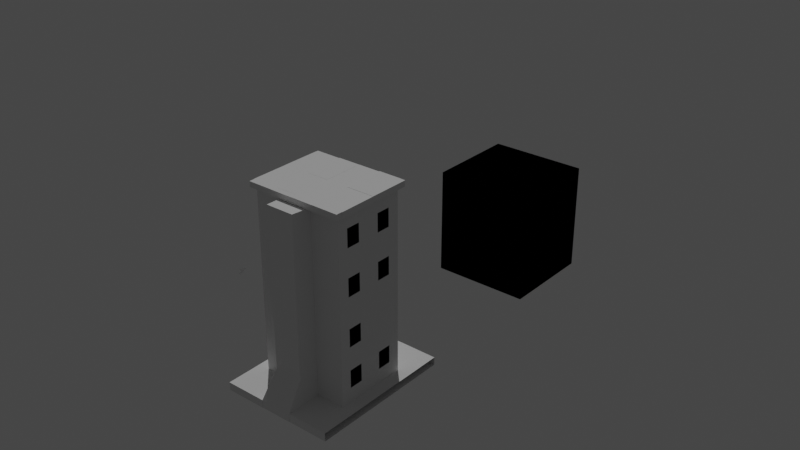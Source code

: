 # Source: 3D_basic_modeling_-_Assingment.blend  (saved by Blender 3.4.6; exported with 4.5.12 LTS)
import bpy
from mathutils import Matrix  # noqa: F401  (used for matrix-valued properties, if any)

bpy.ops.wm.read_factory_settings(use_empty=True)
scene = bpy.context.scene
scene.name = 'Scene'

# ---- collections
col_collection = bpy.data.collections.new('Collection'); scene.collection.children.link(col_collection)

# ---- world
world_world = bpy.data.worlds.new('World'); scene.world = world_world
world_world.use_nodes = True; world_world.node_tree.nodes.clear()
_N = world_world.node_tree.nodes; _L = world_world.node_tree.links
n0 = _N.new('ShaderNodeOutputWorld'); n0.name = 'World Output'; n0.location = (300, 300)
n1 = _N.new('ShaderNodeBackground'); n1.name = 'Background'; n1.location = (10, 300)
n1.inputs[0].default_value = (0.05088, 0.05088, 0.05088, 1.0)
_L.new(n1.outputs[0], n0.inputs[0])
n0.is_active_output = True
world_world.color = (0.05088, 0.05088, 0.05088)
world_world.use_sun_shadow = False
world_world.sun_shadow_jitter_overblur = 0.0

# ---- lights
light_sun_001 = bpy.data.lights.new('Sun.001', 'SUN')
light_sun_001.transmission_factor = 0.0
light_sun_001.energy = 1.0
light_sun_001.shadow_soft_size = 0.125

# ---- meshes
me_cube_001 = bpy.data.meshes.new('Cube.001')
me_cube_001.from_pydata([(-6.487, -5.832, -1.628), (-6.487, -5.832, 1.628), (-6.487, 5.832, -1.628), (-6.487, 5.832, 1.628), (6.487, -5.832, -1.628), (6.487, -5.832, 1.628), (6.487, 5.832, -1.628), (6.487, 5.832, 1.628), (-6.487, 5.832, -1.628), (-6.487, -5.832, -1.628), (-6.487, -5.832, 1.628), (-6.487, 5.832, 1.628), (-39.83, 27.46, 1.628), (-39.83, 39.13, 1.628), (-6.487, -5.832, -1.628), (-6.487, -5.832, 1.628), (-6.487, 5.832, 1.628), (6.487, 5.832, 1.628), (6.487, -5.832, 1.628), (6.487, -5.832, -1.628), (-6.487, -5.832, -1.628), (-6.487, -5.832, 1.628), (-6.487, 5.832, 1.628), (-39.83, -5.832, 1.628), (-39.83, 5.832, 1.628), (-6.487, -29.79, -1.628), (-6.487, -29.79, 1.628), (-6.487, -29.66, -1.628), (-6.487, -29.66, 1.628), (6.487, -29.66, 1.628), (6.487, -29.66, -1.628), (6.487, -29.54, 1.628), (6.487, -29.54, -1.628), (86.69, 29.42, 0.0), (-6.487, 29.41, 1.628), (-6.487, 29.41, -1.628), (6.487, 29.41, -1.628), (6.487, 29.41, 1.628), (6.487, 29.42, 1.628), (6.487, 29.42, -1.628), (-6.487, 29.31, 1.628), (-6.487, 29.31, -1.628), (-18.52, -15.0, 1.628), (-18.52, -15.0, 75.18), (-18.52, 14.58, 1.628), (-18.52, 14.58, 75.18), (18.04, -15.0, 1.628), (18.04, -15.0, 75.18), (18.04, 14.58, 1.628), (18.04, 14.58, 75.18), (6.487, -5.832, 1.628), (-6.487, -5.832, 1.628), (6.167, -23.28, 12.21), (-5.159, -23.28, 12.21), (6.487, -5.832, 74.21), (-6.487, -5.832, 74.21), (6.167, -23.28, 75.47), (-5.159, -23.28, 75.47), (4.459, 14.58, 1.365), (4.459, 14.06, 1.365), (-4.537, 14.58, 1.365), (-4.537, 14.06, 1.365), (4.459, 14.58, 13.11), (4.459, 14.06, 13.11), (-4.537, 14.58, 13.11), (-4.537, 14.06, 13.11), (-0.2425, 14.58, 1.628), (-0.2425, 14.58, 75.18), (-0.2425, -15.0, 1.628), (-0.2425, -15.0, 75.18), (-18.52, -15.0, 37.14), (-18.52, 14.58, 37.14), (18.04, 14.58, 37.14), (18.04, -15.0, 37.14), (-0.2425, -15.0, 37.14), (-0.2425, 14.58, 37.14), (-18.52, 14.58, 18.69), (18.04, 14.58, 18.69), (18.04, -15.0, 18.69), (-0.2425, -15.0, 18.69), (-0.2425, 14.58, 18.69), (-18.52, -15.0, 18.69), (-18.52, -15.0, 56.16), (-18.52, 14.58, 56.16), (18.04, 14.58, 56.16), (18.04, -15.0, 56.16), (-0.2425, -15.0, 56.16), (-0.2425, 14.58, 56.16), (-9.227, 14.58, 1.628), (-9.227, -15.0, 75.18), (-9.227, 14.58, 75.18), (-9.227, -15.0, 1.628), (-9.227, 14.58, 37.14), (-9.227, -15.0, 37.14), (-9.227, -15.0, 18.69), (-9.227, 14.58, 18.69), (-9.227, 14.58, 56.16), (-9.227, -15.0, 56.16), (8.898, 14.58, 75.18), (8.898, -15.0, 1.628), (8.898, 14.58, 1.628), (8.898, -15.0, 75.18), (8.898, -15.0, 37.14), (8.898, 14.58, 37.14), (8.898, 14.58, 18.69), (8.898, -15.0, 18.69), (8.898, -15.0, 56.16), (8.898, 14.58, 56.16), (-18.52, -0.2086, 1.628), (-18.52, -0.2086, 75.18), (18.04, -0.2086, 1.628), (18.04, -0.2086, 75.18), (-0.2425, -0.2086, 75.18), (-0.2425, -0.2086, 1.628), (18.04, -0.2086, 37.14), (-18.52, -0.2086, 37.14), (-18.52, -0.2086, 18.69), (18.04, -0.2086, 18.69), (18.04, -0.2086, 56.16), (-18.52, -0.2086, 56.16), (-9.227, -0.2086, 1.628), (-9.227, -0.2086, 75.18), (8.898, -0.2086, 75.18), (8.898, -0.2086, 1.628), (18.07, 4.237, 30.82), (17.58, 4.237, 30.82), (18.07, 4.237, 23.64), (17.58, 4.237, 23.64), (18.07, 9.817, 30.82), (17.58, 9.817, 30.82), (18.07, 9.817, 23.64), (17.58, 9.817, 23.64), (18.04, 9.817, 30.82), (18.04, 9.817, 23.64), (18.04, 4.237, 50.82), (18.04, 4.237, 43.64), (18.04, 9.817, 50.82), (18.04, 9.817, 43.64), (18.04, 4.237, 69.18), (18.04, 4.237, 62.0), (18.04, 9.817, 69.18), (18.04, 9.817, 62.0), (18.04, 4.237, 14.73), (18.04, 4.237, 7.556), (18.04, 9.817, 14.73), (18.04, 9.817, 7.556), (18.04, -10.66, 14.73), (18.04, -10.66, 7.556), (18.04, -5.076, 14.73), (18.04, -5.076, 7.556), (18.04, -10.66, 31.31), (18.04, -10.66, 24.13), (18.04, -5.076, 31.31), (18.04, -5.076, 24.13), (18.04, -10.66, 50.98), (18.04, -10.66, 43.8), (18.04, -5.076, 50.98), (18.04, -5.076, 43.8), (18.04, -10.66, 69.39), (18.04, -10.66, 62.21), (18.04, -5.076, 69.39), (18.04, -5.076, 62.21), (-5.414, 67.26, 27.36), (18.04, 61.0, 27.23), (-18.63, 9.817, 30.82), (-18.63, 4.237, 23.64), (-18.63, 4.237, 30.82), (-18.63, 9.817, 23.64), (-18.63, 9.817, 50.67), (-18.63, 4.237, 43.49), (-18.63, 4.237, 50.67), (-18.63, 9.817, 43.49), (-18.63, 9.817, 69.09), (-18.63, 4.237, 61.91), (-18.63, 4.237, 69.09), (-18.63, 9.817, 61.91), (-18.63, 9.817, 13.63), (-18.63, 4.237, 6.447), (-18.63, 4.237, 13.63), (-18.63, 9.817, 6.447), (-18.63, -4.856, 13.63), (-18.63, -10.44, 6.447), (-18.63, -10.44, 13.63), (-18.63, -4.856, 6.447), (-18.63, -4.856, 30.9), (-18.63, -10.44, 23.72), (-18.63, -10.44, 30.9), (-18.63, -4.856, 23.72), (-18.63, -4.856, 51.03), (-18.63, -10.44, 43.85), (-18.63, -10.44, 51.03), (-18.63, -4.856, 43.85), (-18.63, -4.856, 69.42), (-18.63, -10.44, 62.24), (-18.63, -10.44, 69.42), (-18.63, -4.856, 62.24), (8.898, 14.58, 77.61), (18.23, 14.58, 77.61), (18.23, -0.2086, 77.61), (8.898, -0.2086, 77.61), (-0.2425, 14.58, 77.46), (8.898, 14.58, 77.46), (-0.2425, -0.2086, 77.46), (8.898, -0.2086, 77.46), (-9.227, 14.58, 77.48), (-0.2425, 14.58, 77.48), (-0.2425, -0.2086, 77.48), (-9.227, -0.2086, 77.48), (-18.52, -0.2086, 77.37), (-18.52, 14.58, 77.37), (-9.227, 14.58, 77.37), (-9.227, -0.2086, 77.37), (-9.227, -15.0, 77.38), (-18.52, -15.0, 77.38), (-9.227, -0.2086, 77.38), (-18.52, -0.2086, 77.38), (-0.2425, -0.2086, 77.15), (-0.2425, -15.0, 77.43), (-9.227, -15.0, 77.43), (-9.227, -0.2086, 77.15), (8.898, -15.0, 77.48), (-0.2425, -15.0, 77.48), (-0.2425, -0.2086, 77.48), (8.898, -0.2086, 77.48), (18.04, -0.2086, 77.55), (18.04, -15.0, 77.55), (8.898, -15.0, 77.55), (8.898, -0.2086, 77.55), (-0.2425, -0.2086, 77.45), (-0.2425, -15.0, 77.45), (-9.227, -15.0, 77.45), (-9.227, -0.2086, 77.45), (18.04, -15.0, 75.18), (8.898, -15.0, 75.18), (18.04, -15.0, 77.55), (8.898, -15.0, 77.55), (20.11, -0.2086, 75.18), (20.11, -15.0, 75.18), (20.11, -0.2086, 77.55), (20.11, -15.0, 77.55), (19.95, 14.58, 75.18), (19.95, -0.2086, 75.18), (20.14, 14.58, 77.61), (20.14, -0.2086, 77.61), (8.898, 16.03, 75.18), (18.04, 16.03, 75.18), (8.898, 16.03, 77.61), (18.23, 16.03, 77.61), (-0.2425, 15.94, 75.18), (8.898, 15.94, 75.18), (-0.2425, 15.94, 77.46), (8.898, 15.94, 77.46), (-9.227, 15.85, 75.18), (-0.2425, 15.85, 75.18), (-9.227, 15.85, 77.48), (-0.2425, 15.85, 77.48), (-18.52, 15.77, 75.18), (-9.227, 15.77, 75.18), (-18.52, 15.77, 77.37), (-9.227, 15.77, 77.37), (-19.64, -0.2086, 75.18), (-19.64, 14.58, 75.18), (-19.64, -0.2086, 77.37), (-19.64, 14.58, 77.37), (-19.58, -15.0, 75.18), (-19.58, -0.2086, 75.18), (-19.58, -15.0, 77.38), (-19.58, -0.2086, 77.38), (-9.227, -17.24, 75.18), (-18.52, -17.24, 75.18), (-9.227, -17.24, 77.38), (-18.52, -17.24, 77.38), (-0.2425, -17.37, 75.18), (-9.227, -17.37, 75.18), (-0.2425, -17.37, 77.43), (-9.227, -17.37, 77.43), (8.898, -17.34, 75.18), (-0.2425, -17.34, 75.18), (8.898, -17.34, 77.48), (-0.2425, -17.34, 77.48), (18.04, -17.37, 75.18), (8.898, -17.37, 75.18), (18.04, -17.37, 77.55), (8.898, -17.37, 77.55), (19.94, -15.0, 77.55), (19.94, -15.0, 75.18), (19.94, -17.37, 77.55), (19.94, -17.37, 75.18), (18.23, 15.94, 77.61), (18.04, 15.94, 75.18), (20.14, 15.94, 77.61), (19.95, 15.94, 75.18), (-19.56, 14.58, 75.18), (-19.56, 14.58, 77.37), (-19.56, 15.77, 75.18), (-19.56, 15.77, 77.37), (-19.42, -15.0, 77.38), (-19.42, -15.0, 75.18), (-19.42, -17.24, 77.38), (-19.42, -17.24, 75.18), (23.19, -5.832, 1.628), (23.19, 5.832, 1.628), (23.19, 5.832, -1.628), (23.19, -5.832, -1.628), (23.19, -29.54, 1.628), (23.19, -29.54, -1.628), (23.19, 29.42, 1.628), (23.19, 29.42, -1.628), (-23.16, 5.832, -1.628), (-23.16, 5.832, 1.628), (-23.16, -5.832, -1.628), (-23.16, 5.832, 1.628), (-23.16, -5.832, 1.628), (-23.16, -5.832, -1.628), (-23.16, -29.79, 1.628), (-23.16, -29.79, -1.628), (-23.16, 29.31, -1.628), (-23.16, 29.31, 1.628), (-6.487, -17.81, 1.628), (-6.487, -17.81, -1.628), (-23.16, -17.81, -1.628), (-23.16, -17.81, 1.628), (77.48, -0.02473, 1.628), (69.8, -3.133, -0.5143), (-72.52, 17.57, 1.628), (-72.52, -23.8, 1.628), (-69.08, -23.8, -1.628), (-76.1, -29.79, 0.0), (-89.6, 29.31, 0.0), (-104.6, -5.922, 1.628), (-68.98, 2.491, -1.628), (-6.487, 5.832, -1.628), (-81.83, 33.29, 0.0), (-6.487, 29.31, -1.628), (-81.83, 29.31, 1.628), (-81.83, 29.31, -1.628), (-23.16, 5.832, -1.628), (-107.1, 14.16, 1.628), (-23.16, 29.31, -1.628), (-83.4, -11.82, 0.0), (-101.1, -11.82, -1.628), (-101.1, 9.207, -1.628), (-71.87, 10.81, 0.0), (-71.87, 12.66, 0.0), (-20.62, 89.69, -2.225), (-20.62, 89.69, 42.92), (-20.62, 129.1, -2.225), (-20.62, 129.1, 42.92), (20.46, 89.69, -2.225), (20.46, 89.69, 42.92), (20.46, 129.1, -2.225), (20.46, 129.1, 42.92), (-20.62, 89.69, -2.225), (-20.62, 89.69, 42.92), (-20.62, 129.1, -2.225), (-20.62, 129.1, 42.92), (20.46, 89.69, -2.225), (20.46, 89.69, 42.92), (20.46, 129.1, -2.225), (20.46, 129.1, 42.92), (-20.62, 89.69, -2.225), (-20.62, 89.69, 42.92), (-20.62, 129.1, -2.225), (-20.62, 129.1, 42.92), (20.46, 89.69, -2.225), (20.46, 89.69, 42.92), (20.46, 129.1, -2.225), (20.46, 129.1, 42.92), (10.04, 129.1, -2.225), (10.04, 129.1, 42.92), (10.04, 89.69, -2.225), (10.04, 89.69, 42.92), (-10.01, 129.1, -2.225), (-10.01, 89.69, 42.92), (-10.01, 129.1, 42.92), (-10.01, 89.69, -2.225), (-20.62, 119.9, -2.225), (-20.62, 119.9, 42.92), (20.46, 119.9, -2.225), (20.46, 119.9, 42.92), (10.04, 119.9, 42.92), (10.04, 119.9, -2.225), (-10.01, 119.9, -2.225), (-10.01, 119.9, 42.92), (0.01605, 129.1, 42.92), (0.01605, 89.69, -2.225), (0.01605, 129.1, -2.225), (0.01605, 89.69, 42.92), (0.01605, 119.9, 42.92), (0.01605, 119.9, -2.225), (-20.62, 100.1, -2.225), (20.46, 100.1, 42.92), (10.04, 100.1, 42.92), (10.04, 100.1, -2.225), (-10.01, 100.1, -2.225), (-10.01, 100.1, 42.92), (-20.62, 100.1, 42.92), (20.46, 100.1, -2.225), (0.01605, 100.1, 42.92), (0.01605, 100.1, -2.225), (-20.62, 89.69, 37.47), (-20.62, 129.1, 37.47), (20.46, 129.1, 37.47), (20.46, 89.69, 37.47), (10.04, 89.69, 37.47), (10.04, 129.1, 37.47), (-10.01, 129.1, 37.47), (-10.01, 89.69, 37.47), (20.46, 119.9, 37.47), (-20.62, 119.9, 37.47), (0.01605, 89.69, 37.47), (0.01605, 129.1, 37.47), (-20.62, 100.1, 37.47), (20.46, 100.1, 37.47), (-20.62, 100.1, -2.225), (-20.62, 89.69, -2.225), (-20.62, 89.69, 37.47), (-20.62, 89.69, 42.92), (-20.62, 119.9, 42.92), (-20.62, 129.1, 42.92), (-20.62, 129.1, 37.47), (-20.62, 129.1, -2.225), (-20.62, 119.9, -2.225), (-20.62, 100.1, 42.92), (-20.62, 119.9, 37.47), (-20.62, 100.1, 37.47), (-20.62, 100.1, -2.225), (-20.62, 89.69, -2.225), (-20.62, 89.69, 37.47), (-20.62, 89.69, 42.92), (-20.62, 119.9, 42.92), (-20.62, 129.1, 42.92), (-20.62, 129.1, 37.47), (-20.62, 129.1, -2.225), (-20.62, 119.9, -2.225), (-20.62, 100.1, 42.92), (-20.62, 119.9, 37.47), (-20.62, 100.1, 37.47)], [(132, 133)], [(3, 2, 8, 11), (7, 6, 36, 37), (9, 10, 21, 20), (2, 6, 4, 0), (0, 4, 19, 14), (6, 7, 38, 39), (331, 336, 338, 333), (332, 334, 335), (309, 11, 40, 317), (0, 1, 10, 9), (1, 3, 11, 10), (2, 0, 9, 8), (13, 12, 23, 24), (15, 28, 53, 51), (17, 16, 15, 18), (310, 9, 20, 313), (1, 0, 14, 15), (5, 7, 17, 18), (7, 3, 16, 17), (10, 11, 22, 21), (3, 1, 15, 16), (4, 5, 18, 19), (320, 319, 25, 315), (319, 318, 26, 25), (30, 29, 28, 27), (19, 18, 29, 30), (15, 14, 27, 28), (14, 19, 30, 27), (5, 4, 32, 31), (300, 5, 31, 304), (35, 34, 37, 36), (6, 2, 35, 36), (3, 7, 37, 34), (2, 3, 34, 35), (302, 6, 39, 307), (11, 8, 41, 40), (119, 109, 45, 83), (107, 98, 49, 84), (118, 111, 47, 85), (97, 89, 43, 82), (123, 110, 46, 99), (212, 213, 271, 270), (51, 53, 57, 55), (18, 15, 51, 50), (29, 18, 50, 52), (28, 29, 52, 53), (54, 55, 57, 56), (50, 51, 55, 54), (52, 50, 54, 56), (53, 52, 56, 57), (58, 59, 61, 60), (60, 61, 65, 64), (64, 65, 63, 62), (62, 63, 59, 58), (60, 64, 62, 58), (65, 61, 59, 63), (112, 69, 221, 222), (120, 113, 68, 91), (106, 101, 69, 86), (96, 90, 67, 87), (95, 92, 75, 80), (105, 102, 74, 79), (94, 93, 70, 81), (117, 114, 73, 78), (104, 103, 72, 77), (116, 115, 71, 76), (108, 116, 76, 44), (100, 104, 77, 48), (110, 117, 78, 46), (91, 94, 81, 42), (99, 105, 79, 68), (88, 95, 80, 66), (92, 96, 87, 75), (102, 106, 86, 74), (93, 97, 82, 70), (114, 118, 85, 73), (103, 107, 84, 72), (115, 119, 83, 71), (74, 86, 97, 93), (71, 83, 96, 92), (44, 76, 95, 88), (68, 79, 94, 91), (79, 74, 93, 94), (76, 71, 92, 95), (83, 45, 90, 96), (108, 120, 91, 42), (69, 112, 216, 217), (86, 69, 89, 97), (75, 87, 107, 103), (73, 85, 106, 102), (46, 78, 105, 99), (66, 80, 104, 100), (80, 75, 103, 104), (78, 73, 102, 105), (85, 47, 101, 106), (122, 101, 226, 227), (113, 123, 99, 68), (87, 67, 98, 107), (66, 100, 123, 113), (122, 111, 198, 199), (112, 67, 205, 206), (44, 88, 120, 108), (70, 82, 119, 115), (72, 84, 118, 114), (48, 77, 117, 110), (42, 81, 116, 108), (81, 70, 115, 116), (77, 72, 114, 117), (88, 66, 113, 120), (67, 112, 202, 200), (90, 45, 256, 257), (100, 48, 110, 123), (84, 49, 111, 118), (82, 43, 109, 119), (124, 125, 127, 126), (126, 127, 131, 130), (130, 131, 129, 128), (128, 129, 125, 124), (126, 130, 128, 124), (131, 127, 125, 129), (135, 137, 136, 134), (139, 141, 140, 138), (143, 145, 144, 142), (147, 149, 148, 146), (151, 153, 152, 150), (155, 157, 156, 154), (159, 161, 160, 158), (165, 167, 164, 166), (169, 171, 168, 170), (173, 175, 172, 174), (177, 179, 176, 178), (181, 183, 180, 182), (185, 187, 184, 186), (189, 191, 188, 190), (193, 195, 192, 194), (197, 196, 199, 198), (196, 197, 247, 246), (197, 242, 290, 288), (98, 122, 199, 196), (201, 200, 202, 203), (67, 200, 250, 248), (112, 122, 203, 202), (122, 98, 201, 203), (205, 204, 207, 206), (90, 121, 207, 204), (121, 112, 206, 207), (205, 67, 253, 255), (210, 209, 208, 211), (109, 121, 211, 208), (121, 90, 210, 211), (209, 45, 261, 263), (214, 215, 213, 212), (121, 109, 215, 214), (89, 121, 214, 212), (109, 43, 264, 265), (219, 218, 230, 231), (121, 89, 218, 219), (112, 121, 219, 216), (89, 69, 272, 273), (223, 222, 221, 220), (101, 122, 223, 220), (221, 69, 277, 279), (122, 112, 222, 223), (224, 227, 226, 225), (111, 122, 227, 224), (111, 224, 238, 236), (225, 226, 235, 234), (228, 231, 230, 229), (217, 216, 228, 229), (216, 219, 231, 228), (218, 217, 229, 230), (235, 233, 281, 283), (226, 101, 233, 235), (101, 47, 232, 233), (47, 225, 234, 232), (237, 236, 238, 239), (224, 225, 239, 238), (47, 111, 236, 237), (225, 47, 237, 239), (241, 240, 242, 243), (197, 198, 243, 242), (111, 49, 240, 241), (198, 111, 241, 243), (245, 244, 246, 247), (49, 98, 244, 245), (197, 49, 245, 247), (98, 196, 246, 244), (249, 248, 250, 251), (98, 67, 248, 249), (201, 98, 249, 251), (200, 201, 251, 250), (253, 252, 254, 255), (204, 205, 255, 254), (90, 204, 254, 252), (67, 90, 252, 253), (257, 256, 258, 259), (210, 90, 257, 259), (209, 210, 259, 258), (45, 209, 293, 292), (261, 260, 262, 263), (45, 109, 260, 261), (208, 209, 263, 262), (109, 208, 262, 260), (265, 264, 266, 267), (43, 213, 266, 264), (215, 109, 265, 267), (213, 215, 267, 266), (269, 268, 270, 271), (213, 43, 297, 296), (43, 89, 268, 269), (89, 212, 270, 268), (273, 272, 274, 275), (217, 218, 275, 274), (218, 89, 273, 275), (69, 217, 274, 272), (277, 276, 278, 279), (220, 221, 279, 278), (101, 220, 278, 276), (69, 101, 276, 277), (281, 280, 282, 283), (233, 232, 280, 281), (234, 282, 286, 284), (234, 235, 283, 282), (285, 284, 286, 287), (282, 280, 287, 286), (232, 234, 284, 285), (280, 232, 285, 287), (289, 288, 290, 291), (49, 197, 288, 289), (240, 49, 289, 291), (242, 240, 291, 290), (292, 293, 295, 294), (209, 258, 295, 293), (256, 45, 292, 294), (258, 256, 294, 295), (296, 297, 299, 298), (269, 271, 298, 299), (43, 269, 299, 297), (271, 213, 296, 298), (7, 301, 306, 38), (39, 38, 306, 307), (4, 303, 305, 32), (31, 32, 305, 304), (4, 6, 302, 303), (7, 5, 300, 301), (40, 41, 316, 317), (25, 26, 314, 315), (21, 22, 311, 312), (318, 321, 314, 26), (8, 9, 310, 308), (11, 309, 311, 22), (21, 312, 321, 318), (20, 21, 318, 319), (313, 20, 319, 320), (344, 345, 347, 346), (346, 347, 351, 350), (350, 351, 349, 348), (348, 349, 345, 344), (346, 350, 348, 344), (351, 347, 345, 349), (352, 353, 355, 354), (354, 355, 359, 358), (358, 359, 357, 356), (356, 357, 353, 352), (354, 358, 356, 352), (359, 355, 353, 357), (436, 430, 363, 432), (405, 369, 367, 402), (413, 391, 365, 403), (407, 373, 417, 416), (393, 397, 364, 370), (395, 423, 417, 373), (391, 392, 371, 365), (399, 393, 370, 385), (403, 365, 371, 404), (411, 384, 369, 405), (420, 419, 374, 406), (414, 394, 375, 415), (398, 395, 373, 387), (410, 387, 373, 407), (384, 374, 383, 388), (421, 372, 382, 422), (386, 368, 381, 389), (367, 369, 380, 379), (374, 419, 418, 383), (368, 366, 378, 381), (402, 367, 379, 408), (437, 435, 430, 436), (372, 386, 389, 382), (369, 384, 388, 380), (404, 371, 387, 410), (392, 398, 387, 371), (406, 374, 384, 411), (394, 399, 385, 375), (382, 389, 399, 394), (380, 388, 398, 392), (428, 361, 435, 437), (388, 383, 395, 398), (422, 382, 394, 414), (389, 381, 393, 399), (379, 380, 392, 391), (383, 418, 423, 395), (381, 378, 397, 393), (408, 379, 391, 413), (378, 408, 413, 397), (360, 428, 437, 390), (372, 406, 411, 386), (370, 404, 410, 385), (414, 425, 424, 422), (366, 402, 408, 378), (385, 410, 407, 375), (421, 420, 406, 372), (386, 411, 405, 368), (364, 403, 404, 370), (375, 407, 416, 415), (397, 413, 403, 364), (368, 405, 402, 366), (376, 436, 432, 362), (427, 426, 414, 415), (429, 400, 416, 417), (431, 377, 418, 419), (433, 401, 420, 421), (434, 433, 421, 422), (377, 396, 423, 418), (409, 434, 422, 424), (396, 429, 417, 423), (426, 412, 425, 414), (400, 427, 415, 416), (401, 431, 419, 420), (412, 409, 424, 425), (360, 390, 426, 427), (361, 428, 400, 429), (363, 430, 377, 431), (362, 432, 401, 433), (376, 362, 433, 434), (430, 435, 396, 377), (436, 376, 434, 409), (435, 361, 429, 396), (390, 437, 412, 426), (428, 360, 427, 400), (432, 363, 431, 401), (437, 436, 409, 412)])
_uv = me_cube_001.uv_layers.new(name='UVMap')
_uv.uv.foreach_set('vector', [0.625, 0.25, 0.375, 0.25, 0.375, 0.25, 0.625, 0.25, 0.625, 0.5, 0.375, 0.5, 0.375, 0.5, 0.625, 0.5, 0.375, 1.0, 0.625, 1.0, 0.625, 1.0, 0.375, 1.0, 0.125, 0.5, 0.375, 0.5, 0.375, 0.75, 0.125, 0.75, 0.125, 0.75, 0.375, 0.75, 0.375, 0.75, 0.125, 0.75, 0.375, 0.5, 0.625, 0.5, 0.625, 0.5, 0.375, 0.5, 0.125, 0.5, 0.125, 0.5, 0.125, 0.5, 0.125, 0.5, 0.5, 0.125, 0.625, 0.25, 0.375, 0.25, 0.625, 0.25, 0.625, 0.25, 0.625, 0.25, 0.625, 0.25, 0.375, 1.0, 0.625, 1.0, 0.625, 1.0, 0.375, 1.0, 0.875, 0.75, 0.875, 0.5, 0.875, 0.5, 0.875, 0.75, 0.125, 0.5, 0.125, 0.75, 0.125, 0.75, 0.125, 0.5, 0.625, 0.25, 0.625, 0.0, 0.625, 0.0, 0.625, 0.25, 0.625, 1.0, 0.625, 1.0, 0.625, 1.0, 0.625, 1.0, 0.625, 0.5, 0.875, 0.5, 0.875, 0.75, 0.625, 0.75, 0.125, 0.75, 0.125, 0.75, 0.125, 0.75, 0.125, 0.75, 0.625, 1.0, 0.375, 1.0, 0.375, 1.0, 0.625, 1.0, 0.625, 0.75, 0.625, 0.5, 0.625, 0.5, 0.625, 0.75, 0.625, 0.5, 0.625, 0.25, 0.625, 0.25, 0.625, 0.5, 0.875, 0.75, 0.875, 0.5, 0.875, 0.5, 0.875, 0.75, 0.875, 0.5, 0.875, 0.75, 0.875, 0.75, 0.875, 0.5, 0.375, 0.75, 0.625, 0.75, 0.625, 0.75, 0.375, 0.75, 0.125, 0.75, 0.125, 0.75, 0.125, 0.75, 0.125, 0.75, 0.375, 1.0, 0.625, 1.0, 0.625, 1.0, 0.375, 1.0, 0.375, 0.75, 0.625, 0.75, 0.625, 1.0, 0.375, 1.0, 0.375, 0.75, 0.625, 0.75, 0.625, 0.75, 0.375, 0.75, 0.625, 1.0, 0.375, 1.0, 0.375, 1.0, 0.625, 1.0, 0.125, 0.75, 0.375, 0.75, 0.375, 0.75, 0.125, 0.75, 0.625, 0.75, 0.375, 0.75, 0.375, 0.75, 0.625, 0.75, 0.625, 0.75, 0.625, 0.75, 0.625, 0.75, 0.625, 0.75, 0.375, 0.25, 0.625, 0.25, 0.625, 0.5, 0.375, 0.5, 0.375, 0.5, 0.125, 0.5, 0.125, 0.5, 0.375, 0.5, 0.625, 0.25, 0.625, 0.5, 0.625, 0.5, 0.625, 0.25, 0.375, 0.25, 0.625, 0.25, 0.625, 0.25, 0.375, 0.25, 0.375, 0.5, 0.375, 0.5, 0.375, 0.5, 0.375, 0.5, 0.625, 0.25, 0.375, 0.25, 0.375, 0.25, 0.625, 0.25, 0.5603, 0.125, 0.625, 0.125, 0.625, 0.25, 0.5603, 0.25, 0.5603, 0.4375, 0.625, 0.4375, 0.625, 0.5, 0.5603, 0.5, 0.5603, 0.625, 0.625, 0.625, 0.625, 0.75, 0.5603, 0.75, 0.5603, 0.9364, 0.625, 0.9364, 0.625, 1.0, 0.5603, 1.0, 0.3125, 0.625, 0.375, 0.625, 0.375, 0.75, 0.3125, 0.75, 0.8114, 0.75, 0.875, 0.75, 0.875, 0.75, 0.8114, 0.75, 0.625, 1.0, 0.625, 1.0, 0.625, 1.0, 0.625, 1.0, 0.625, 0.75, 0.875, 0.75, 0.875, 0.75, 0.625, 0.75, 0.625, 0.75, 0.625, 0.75, 0.625, 0.75, 0.625, 0.75, 0.625, 1.0, 0.625, 0.75, 0.625, 0.75, 0.625, 1.0, 0.625, 0.75, 0.875, 0.75, 0.875, 0.75, 0.625, 0.75, 0.625, 0.75, 0.875, 0.75, 0.875, 0.75, 0.625, 0.75, 0.625, 0.75, 0.625, 0.75, 0.625, 0.75, 0.625, 0.75, 0.625, 1.0, 0.625, 0.75, 0.625, 0.75, 0.625, 1.0, 0.375, 0.0, 0.625, 0.0, 0.625, 0.25, 0.375, 0.25, 0.375, 0.25, 0.625, 0.25, 0.625, 0.5, 0.375, 0.5, 0.375, 0.5, 0.625, 0.5, 0.625, 0.75, 0.375, 0.75, 0.375, 0.75, 0.625, 0.75, 0.625, 1.0, 0.375, 1.0, 0.125, 0.5, 0.375, 0.5, 0.375, 0.75, 0.125, 0.75, 0.625, 0.5, 0.875, 0.5, 0.875, 0.75, 0.625, 0.75, 0.75, 0.625, 0.75, 0.75, 0.75, 0.75, 0.75, 0.625, 0.1886, 0.625, 0.25, 0.625, 0.25, 0.75, 0.1886, 0.75, 0.5603, 0.8125, 0.625, 0.8125, 0.625, 0.875, 0.5603, 0.875, 0.5603, 0.3136, 0.625, 0.3136, 0.625, 0.375, 0.5603, 0.375, 0.433, 0.3136, 0.4957, 0.3136, 0.4957, 0.375, 0.433, 0.375, 0.433, 0.8125, 0.4957, 0.8125, 0.4957, 0.875, 0.433, 0.875, 0.433, 0.9364, 0.4957, 0.9364, 0.4957, 1.0, 0.433, 1.0, 0.433, 0.625, 0.4957, 0.625, 0.4957, 0.75, 0.433, 0.75, 0.433, 0.4375, 0.4957, 0.4375, 0.4957, 0.5, 0.433, 0.5, 0.433, 0.125, 0.4957, 0.125, 0.4957, 0.25, 0.433, 0.25, 0.375, 0.125, 0.433, 0.125, 0.433, 0.25, 0.375, 0.25, 0.375, 0.4375, 0.433, 0.4375, 0.433, 0.5, 0.375, 0.5, 0.375, 0.625, 0.433, 0.625, 0.433, 0.75, 0.375, 0.75, 0.375, 0.9364, 0.433, 0.9364, 0.433, 1.0, 0.375, 1.0, 0.375, 0.8125, 0.433, 0.8125, 0.433, 0.875, 0.375, 0.875, 0.375, 0.3136, 0.433, 0.3136, 0.433, 0.375, 0.375, 0.375, 0.4957, 0.3136, 0.5603, 0.3136, 0.5603, 0.375, 0.4957, 0.375, 0.4957, 0.8125, 0.5603, 0.8125, 0.5603, 0.875, 0.4957, 0.875, 0.4957, 0.9364, 0.5603, 0.9364, 0.5603, 1.0, 0.4957, 1.0, 0.4957, 0.625, 0.5603, 0.625, 0.5603, 0.75, 0.4957, 0.75, 0.4957, 0.4375, 0.5603, 0.4375, 0.5603, 0.5, 0.4957, 0.5, 0.4957, 0.125, 0.5603, 0.125, 0.5603, 0.25, 0.4957, 0.25, 0.4957, 0.875, 0.5603, 0.875, 0.5603, 0.9364, 0.4957, 0.9364, 0.4957, 0.25, 0.5603, 0.25, 0.5603, 0.3136, 0.4957, 0.3136, 0.375, 0.25, 0.433, 0.25, 0.433, 0.3136, 0.375, 0.3136, 0.375, 0.875, 0.433, 0.875, 0.433, 0.9364, 0.375, 0.9364, 0.433, 0.875, 0.4957, 0.875, 0.4957, 0.9364, 0.433, 0.9364, 0.433, 0.25, 0.4957, 0.25, 0.4957, 0.3136, 0.433, 0.3136, 0.5603, 0.25, 0.625, 0.25, 0.625, 0.3136, 0.5603, 0.3136, 0.125, 0.625, 0.1886, 0.625, 0.1886, 0.75, 0.125, 0.75, 0.75, 0.75, 0.75, 0.625, 0.75, 0.625, 0.75, 0.75, 0.5603, 0.875, 0.625, 0.875, 0.625, 0.9364, 0.5603, 0.9364, 0.4957, 0.375, 0.5603, 0.375, 0.5603, 0.4375, 0.4957, 0.4375, 0.4957, 0.75, 0.5603, 0.75, 0.5603, 0.8125, 0.4957, 0.8125, 0.375, 0.75, 0.433, 0.75, 0.433, 0.8125, 0.375, 0.8125, 0.375, 0.375, 0.433, 0.375, 0.433, 0.4375, 0.375, 0.4375, 0.433, 0.375, 0.4957, 0.375, 0.4957, 0.4375, 0.433, 0.4375, 0.433, 0.75, 0.4957, 0.75, 0.4957, 0.8125, 0.433, 0.8125, 0.5603, 0.75, 0.625, 0.75, 0.625, 0.8125, 0.5603, 0.8125, 0.6875, 0.625, 0.6875, 0.75, 0.6875, 0.75, 0.6875, 0.625, 0.25, 0.625, 0.3125, 0.625, 0.3125, 0.75, 0.25, 0.75, 0.5603, 0.375, 0.625, 0.375, 0.625, 0.4375, 0.5603, 0.4375, 0.25, 0.5, 0.3125, 0.5, 0.3125, 0.625, 0.25, 0.625, 0.6875, 0.625, 0.625, 0.625, 0.625, 0.625, 0.6875, 0.625, 0.75, 0.625, 0.75, 0.5, 0.75, 0.5, 0.75, 0.625, 0.125, 0.5, 0.1886, 0.5, 0.1886, 0.625, 0.125, 0.625, 0.4957, 0.0, 0.5603, 0.0, 0.5603, 0.125, 0.4957, 0.125, 0.4957, 0.5, 0.5603, 0.5, 0.5603, 0.625, 0.4957, 0.625, 0.375, 0.5, 0.433, 0.5, 0.433, 0.625, 0.375, 0.625, 0.375, 0.0, 0.433, 0.0, 0.433, 0.125, 0.375, 0.125, 0.433, 0.0, 0.4957, 0.0, 0.4957, 0.125, 0.433, 0.125, 0.433, 0.5, 0.4957, 0.5, 0.4957, 0.625, 0.433, 0.625, 0.1886, 0.5, 0.25, 0.5, 0.25, 0.625, 0.1886, 0.625, 0.75, 0.5, 0.75, 0.625, 0.75, 0.625, 0.75, 0.5, 0.625, 0.3136, 0.625, 0.25, 0.625, 0.25, 0.625, 0.3136, 0.3125, 0.5, 0.375, 0.5, 0.375, 0.625, 0.3125, 0.625, 0.5603, 0.5, 0.625, 0.5, 0.625, 0.625, 0.5603, 0.625, 0.5603, 0.0, 0.625, 0.0, 0.625, 0.125, 0.5603, 0.125, 0.375, 0.0, 0.625, 0.0, 0.625, 0.25, 0.375, 0.25, 0.375, 0.25, 0.625, 0.25, 0.625, 0.5, 0.375, 0.5, 0.375, 0.5, 0.625, 0.5, 0.625, 0.75, 0.375, 0.75, 0.375, 0.75, 0.625, 0.75, 0.625, 1.0, 0.375, 1.0, 0.125, 0.5, 0.375, 0.5, 0.375, 0.75, 0.125, 0.75, 0.625, 0.5, 0.875, 0.5, 0.875, 0.75, 0.625, 0.75, 0.125, 0.5, 0.375, 0.5, 0.375, 0.75, 0.125, 0.75, 0.125, 0.5, 0.375, 0.5, 0.375, 0.75, 0.125, 0.75, 0.125, 0.5, 0.375, 0.5, 0.375, 0.75, 0.125, 0.75, 0.125, 0.5, 0.375, 0.5, 0.375, 0.75, 0.125, 0.75, 0.125, 0.5, 0.375, 0.5, 0.375, 0.75, 0.125, 0.75, 0.125, 0.5, 0.375, 0.5, 0.375, 0.75, 0.125, 0.75, 0.125, 0.5, 0.375, 0.5, 0.375, 0.75, 0.125, 0.75, 0.125, 0.5, 0.375, 0.5, 0.375, 0.75, 0.125, 0.75, 0.125, 0.5, 0.375, 0.5, 0.375, 0.75, 0.125, 0.75, 0.125, 0.5, 0.375, 0.5, 0.375, 0.75, 0.125, 0.75, 0.125, 0.5, 0.375, 0.5, 0.375, 0.75, 0.125, 0.75, 0.125, 0.5, 0.375, 0.5, 0.375, 0.75, 0.125, 0.75, 0.125, 0.5, 0.375, 0.5, 0.375, 0.75, 0.125, 0.75, 0.125, 0.5, 0.375, 0.5, 0.375, 0.75, 0.125, 0.75, 0.125, 0.5, 0.375, 0.5, 0.375, 0.75, 0.125, 0.75, 0.625, 0.5, 0.6875, 0.5, 0.6875, 0.625, 0.625, 0.625, 0.6875, 0.5, 0.625, 0.5, 0.625, 0.5, 0.6875, 0.5, 0.625, 0.5, 0.625, 0.5, 0.625, 0.5, 0.625, 0.5, 0.6875, 0.5, 0.6875, 0.625, 0.6875, 0.625, 0.6875, 0.5, 0.6875, 0.5, 0.75, 0.5, 0.75, 0.625, 0.6875, 0.625, 0.75, 0.5, 0.75, 0.5, 0.75, 0.5, 0.75, 0.5, 0.75, 0.625, 0.6875, 0.625, 0.6875, 0.625, 0.75, 0.625, 0.6875, 0.625, 0.6875, 0.5, 0.6875, 0.5, 0.6875, 0.625, 0.75, 0.5, 0.8114, 0.5, 0.8114, 0.625, 0.75, 0.625, 0.8114, 0.5, 0.8114, 0.625, 0.8114, 0.625, 0.8114, 0.5, 0.8114, 0.625, 0.75, 0.625, 0.75, 0.625, 0.8114, 0.625, 0.75, 0.5, 0.75, 0.5, 0.75, 0.5, 0.75, 0.5, 0.8114, 0.5, 0.875, 0.5, 0.875, 0.625, 0.8114, 0.625, 0.875, 0.625, 0.8114, 0.625, 0.8114, 0.625, 0.875, 0.625, 0.8114, 0.625, 0.8114, 0.5, 0.8114, 0.5, 0.8114, 0.625, 0.625, 0.25, 0.625, 0.25, 0.625, 0.25, 0.625, 0.25, 0.8114, 0.625, 0.875, 0.625, 0.875, 0.75, 0.8114, 0.75, 0.8114, 0.625, 0.875, 0.625, 0.875, 0.625, 0.8114, 0.625, 0.8114, 0.75, 0.8114, 0.625, 0.8114, 0.625, 0.8114, 0.75, 0.625, 0.125, 0.625, 0.0, 0.625, 0.0, 0.625, 0.125, 0.8114, 0.625, 0.8114, 0.75, 0.8114, 0.75, 0.8114, 0.625, 0.8114, 0.625, 0.8114, 0.75, 0.8114, 0.75, 0.8114, 0.625, 0.75, 0.625, 0.8114, 0.625, 0.8114, 0.625, 0.75, 0.625, 0.625, 0.9364, 0.625, 0.875, 0.625, 0.875, 0.625, 0.9364, 0.6875, 0.625, 0.75, 0.625, 0.75, 0.75, 0.6875, 0.75, 0.6875, 0.75, 0.6875, 0.625, 0.6875, 0.625, 0.6875, 0.75, 0.75, 0.75, 0.75, 0.75, 0.75, 0.75, 0.75, 0.75, 0.6875, 0.625, 0.75, 0.625, 0.75, 0.625, 0.6875, 0.625, 0.625, 0.625, 0.6875, 0.625, 0.6875, 0.75, 0.625, 0.75, 0.625, 0.625, 0.6875, 0.625, 0.6875, 0.625, 0.625, 0.625, 0.625, 0.625, 0.625, 0.625, 0.625, 0.625, 0.625, 0.625, 0.625, 0.75, 0.6875, 0.75, 0.6875, 0.75, 0.625, 0.75, 0.75, 0.625, 0.8114, 0.625, 0.8114, 0.75, 0.75, 0.75, 0.75, 0.75, 0.75, 0.625, 0.75, 0.625, 0.75, 0.75, 0.75, 0.625, 0.8114, 0.625, 0.8114, 0.625, 0.75, 0.625, 0.625, 0.9364, 0.625, 0.875, 0.625, 0.875, 0.625, 0.9364, 0.6875, 0.75, 0.6875, 0.75, 0.6875, 0.75, 0.6875, 0.75, 0.6875, 0.75, 0.6875, 0.75, 0.6875, 0.75, 0.6875, 0.75, 0.625, 0.8125, 0.625, 0.75, 0.625, 0.75, 0.625, 0.8125, 0.625, 0.75, 0.625, 0.75, 0.625, 0.75, 0.625, 0.75, 0.625, 0.75, 0.625, 0.625, 0.625, 0.625, 0.625, 0.75, 0.625, 0.625, 0.625, 0.75, 0.625, 0.75, 0.625, 0.625, 0.625, 0.75, 0.625, 0.625, 0.625, 0.625, 0.625, 0.75, 0.625, 0.75, 0.625, 0.75, 0.625, 0.75, 0.625, 0.75, 0.625, 0.625, 0.625, 0.5, 0.625, 0.5, 0.625, 0.625, 0.625, 0.5, 0.625, 0.625, 0.625, 0.625, 0.625, 0.5, 0.625, 0.625, 0.625, 0.5, 0.625, 0.5, 0.625, 0.625, 0.625, 0.625, 0.625, 0.625, 0.625, 0.625, 0.625, 0.625, 0.625, 0.5, 0.625, 0.4375, 0.625, 0.4375, 0.625, 0.5, 0.625, 0.5, 0.625, 0.4375, 0.625, 0.4375, 0.625, 0.5, 0.625, 0.5, 0.625, 0.5, 0.625, 0.5, 0.625, 0.5, 0.6875, 0.5, 0.6875, 0.5, 0.6875, 0.5, 0.6875, 0.5, 0.625, 0.4375, 0.625, 0.375, 0.625, 0.375, 0.625, 0.4375, 0.625, 0.4375, 0.625, 0.375, 0.625, 0.375, 0.625, 0.4375, 0.6875, 0.5, 0.6875, 0.5, 0.6875, 0.5, 0.6875, 0.5, 0.75, 0.5, 0.6875, 0.5, 0.6875, 0.5, 0.75, 0.5, 0.625, 0.375, 0.625, 0.3136, 0.625, 0.3136, 0.625, 0.375, 0.8114, 0.5, 0.75, 0.5, 0.75, 0.5, 0.8114, 0.5, 0.8114, 0.5, 0.8114, 0.5, 0.8114, 0.5, 0.8114, 0.5, 0.625, 0.375, 0.625, 0.3136, 0.625, 0.3136, 0.625, 0.375, 0.625, 0.3136, 0.625, 0.25, 0.625, 0.25, 0.625, 0.3136, 0.8114, 0.5, 0.8114, 0.5, 0.8114, 0.5, 0.8114, 0.5, 0.875, 0.5, 0.8114, 0.5, 0.8114, 0.5, 0.875, 0.5, 0.625, 0.25, 0.625, 0.25, 0.625, 0.25, 0.625, 0.25, 0.625, 0.25, 0.625, 0.125, 0.625, 0.125, 0.625, 0.25, 0.625, 0.25, 0.625, 0.125, 0.625, 0.125, 0.625, 0.25, 0.875, 0.625, 0.875, 0.5, 0.875, 0.5, 0.875, 0.625, 0.875, 0.625, 0.875, 0.625, 0.875, 0.625, 0.875, 0.625, 0.625, 0.125, 0.625, 0.0, 0.625, 0.0, 0.625, 0.125, 0.625, 1.0, 0.625, 1.0, 0.625, 1.0, 0.625, 1.0, 0.875, 0.625, 0.875, 0.625, 0.875, 0.625, 0.875, 0.625, 0.875, 0.75, 0.875, 0.625, 0.875, 0.625, 0.875, 0.75, 0.625, 1.0, 0.625, 0.9364, 0.625, 0.9364, 0.625, 1.0, 0.625, 1.0, 0.625, 1.0, 0.625, 1.0, 0.625, 1.0, 0.625, 1.0, 0.625, 0.9364, 0.625, 0.9364, 0.625, 1.0, 0.8114, 0.75, 0.8114, 0.75, 0.8114, 0.75, 0.8114, 0.75, 0.625, 0.9364, 0.625, 0.875, 0.625, 0.875, 0.625, 0.9364, 0.625, 0.875, 0.625, 0.9364, 0.625, 0.9364, 0.625, 0.875, 0.8114, 0.75, 0.8114, 0.75, 0.8114, 0.75, 0.8114, 0.75, 0.75, 0.75, 0.75, 0.75, 0.75, 0.75, 0.75, 0.75, 0.625, 0.875, 0.625, 0.8125, 0.625, 0.8125, 0.625, 0.875, 0.6875, 0.75, 0.75, 0.75, 0.75, 0.75, 0.6875, 0.75, 0.6875, 0.75, 0.6875, 0.75, 0.6875, 0.75, 0.6875, 0.75, 0.625, 0.875, 0.625, 0.8125, 0.625, 0.8125, 0.625, 0.875, 0.625, 0.8125, 0.625, 0.75, 0.625, 0.75, 0.625, 0.8125, 0.625, 0.8125, 0.625, 0.75, 0.625, 0.75, 0.625, 0.8125, 0.625, 0.75, 0.625, 0.75, 0.625, 0.75, 0.625, 0.75, 0.625, 0.75, 0.6875, 0.75, 0.6875, 0.75, 0.625, 0.75, 0.625, 0.75, 0.625, 0.75, 0.625, 0.75, 0.625, 0.75, 0.625, 0.75, 0.625, 0.75, 0.625, 0.75, 0.625, 0.75, 0.625, 0.75, 0.625, 0.75, 0.625, 0.75, 0.625, 0.75, 0.625, 0.75, 0.625, 0.75, 0.625, 0.75, 0.625, 0.75, 0.625, 0.5, 0.625, 0.5, 0.625, 0.5, 0.625, 0.5, 0.625, 0.5, 0.625, 0.5, 0.625, 0.5, 0.625, 0.5, 0.625, 0.5, 0.625, 0.5, 0.625, 0.5, 0.625, 0.5, 0.625, 0.5, 0.625, 0.5, 0.625, 0.5, 0.625, 0.5, 0.625, 0.25, 0.625, 0.25, 0.625, 0.25, 0.625, 0.25, 0.875, 0.5, 0.875, 0.5, 0.875, 0.5, 0.875, 0.5, 0.625, 0.25, 0.625, 0.25, 0.625, 0.25, 0.625, 0.25, 0.625, 0.25, 0.625, 0.25, 0.625, 0.25, 0.625, 0.25, 0.625, 1.0, 0.625, 1.0, 0.625, 1.0, 0.625, 1.0, 0.625, 1.0, 0.625, 1.0, 0.625, 1.0, 0.625, 1.0, 0.625, 1.0, 0.625, 1.0, 0.625, 1.0, 0.625, 1.0, 0.875, 0.75, 0.875, 0.75, 0.875, 0.75, 0.875, 0.75, 0.625, 0.5, 0.625, 0.5, 0.625, 0.5, 0.625, 0.5, 0.375, 0.5, 0.625, 0.5, 0.625, 0.5, 0.375, 0.5, 0.375, 0.75, 0.375, 0.75, 0.375, 0.75, 0.375, 0.75, 0.625, 0.75, 0.375, 0.75, 0.375, 0.75, 0.625, 0.75, 0.375, 0.75, 0.375, 0.5, 0.375, 0.5, 0.375, 0.75, 0.625, 0.5, 0.625, 0.75, 0.625, 0.75, 0.625, 0.5, 0.625, 0.25, 0.375, 0.25, 0.375, 0.25, 0.625, 0.25, 0.375, 1.0, 0.625, 1.0, 0.625, 1.0, 0.375, 1.0, 0.875, 0.75, 0.875, 0.5, 0.875, 0.5, 0.875, 0.75, 0.875, 0.75, 0.875, 0.75, 0.875, 0.75, 0.875, 0.75, 0.125, 0.5, 0.125, 0.75, 0.125, 0.75, 0.125, 0.5, 0.625, 0.25, 0.625, 0.25, 0.625, 0.25, 0.625, 0.25, 0.875, 0.75, 0.875, 0.75, 0.875, 0.75, 0.875, 0.75, 0.375, 1.0, 0.625, 1.0, 0.625, 1.0, 0.375, 1.0, 0.125, 0.75, 0.125, 0.75, 0.125, 0.75, 0.125, 0.75, 0.375, 0.0, 0.625, 0.0, 0.625, 0.25, 0.375, 0.25, 0.375, 0.25, 0.625, 0.25, 0.625, 0.5, 0.375, 0.5, 0.375, 0.5, 0.625, 0.5, 0.625, 0.75, 0.375, 0.75, 0.375, 0.75, 0.625, 0.75, 0.625, 1.0, 0.375, 1.0, 0.125, 0.5, 0.375, 0.5, 0.375, 0.75, 0.125, 0.75, 0.625, 0.5, 0.875, 0.5, 0.875, 0.75, 0.625, 0.75, 0.375, 0.0, 0.625, 0.0, 0.625, 0.25, 0.375, 0.25, 0.375, 0.25, 0.625, 0.25, 0.625, 0.5, 0.375, 0.5, 0.375, 0.5, 0.625, 0.5, 0.625, 0.75, 0.375, 0.75, 0.375, 0.75, 0.625, 0.75, 0.625, 1.0, 0.375, 1.0, 0.125, 0.5, 0.375, 0.5, 0.375, 0.75, 0.125, 0.75, 0.625, 0.5, 0.875, 0.5, 0.875, 0.75, 0.625, 0.75, 0.5948, 0.1913, 0.625, 0.1913, 0.625, 0.25, 0.5948, 0.25, 0.5948, 0.4366, 0.625, 0.4366, 0.625, 0.5, 0.5948, 0.5, 0.5948, 0.6838, 0.625, 0.6838, 0.625, 0.75, 0.5948, 0.75, 0.5948, 0.9354, 0.625, 0.9354, 0.625, 1.0, 0.5948, 1.0, 0.3116, 0.6838, 0.375, 0.6838, 0.375, 0.75, 0.3116, 0.75, 0.8104, 0.6838, 0.875, 0.6838, 0.875, 0.75, 0.8104, 0.75, 0.625, 0.6838, 0.6884, 0.6838, 0.6884, 0.75, 0.625, 0.75, 0.2506, 0.6838, 0.3116, 0.6838, 0.3116, 0.75, 0.2506, 0.75, 0.5948, 0.75, 0.625, 0.75, 0.625, 0.8134, 0.5948, 0.8134, 0.5948, 0.3756, 0.625, 0.3756, 0.625, 0.4366, 0.5948, 0.4366, 0.5948, 0.25, 0.625, 0.25, 0.625, 0.3146, 0.5948, 0.3146, 0.125, 0.6838, 0.1896, 0.6838, 0.1896, 0.75, 0.125, 0.75, 0.7494, 0.6838, 0.8104, 0.6838, 0.8104, 0.75, 0.7494, 0.75, 0.5948, 0.8744, 0.625, 0.8744, 0.625, 0.9354, 0.5948, 0.9354, 0.7494, 0.5, 0.8104, 0.5, 0.8104, 0.5587, 0.7494, 0.5587, 0.125, 0.5, 0.1896, 0.5, 0.1896, 0.5587, 0.125, 0.5587, 0.2506, 0.5, 0.3116, 0.5, 0.3116, 0.5587, 0.2506, 0.5587, 0.625, 0.5, 0.6884, 0.5, 0.6884, 0.5587, 0.625, 0.5587, 0.8104, 0.5, 0.875, 0.5, 0.875, 0.5587, 0.8104, 0.5587, 0.3116, 0.5, 0.375, 0.5, 0.375, 0.5587, 0.3116, 0.5587, 0.5948, 0.5, 0.625, 0.5, 0.625, 0.5587, 0.5948, 0.5587, 0.5948, 0.06622, 0.625, 0.06622, 0.625, 0.1913, 0.5948, 0.1913, 0.1896, 0.5, 0.2506, 0.5, 0.2506, 0.5587, 0.1896, 0.5587, 0.6884, 0.5, 0.7494, 0.5, 0.7494, 0.5587, 0.6884, 0.5587, 0.5948, 0.8134, 0.625, 0.8134, 0.625, 0.8744, 0.5948, 0.8744, 0.6884, 0.6838, 0.7494, 0.6838, 0.7494, 0.75, 0.6884, 0.75, 0.5948, 0.3146, 0.625, 0.3146, 0.625, 0.3756, 0.5948, 0.3756, 0.1896, 0.6838, 0.2506, 0.6838, 0.2506, 0.75, 0.1896, 0.75, 0.1896, 0.5587, 0.2506, 0.5587, 0.2506, 0.6838, 0.1896, 0.6838, 0.6884, 0.5587, 0.7494, 0.5587, 0.7494, 0.6838, 0.6884, 0.6838, 0.5948, 0.0, 0.625, 0.0, 0.625, 0.06622, 0.5948, 0.06622, 0.7494, 0.5587, 0.8104, 0.5587, 0.8104, 0.6838, 0.7494, 0.6838, 0.125, 0.5587, 0.1896, 0.5587, 0.1896, 0.6838, 0.125, 0.6838, 0.2506, 0.5587, 0.3116, 0.5587, 0.3116, 0.6838, 0.2506, 0.6838, 0.625, 0.5587, 0.6884, 0.5587, 0.6884, 0.6838, 0.625, 0.6838, 0.8104, 0.5587, 0.875, 0.5587, 0.875, 0.6838, 0.8104, 0.6838, 0.3116, 0.5587, 0.375, 0.5587, 0.375, 0.6838, 0.3116, 0.6838, 0.5948, 0.5587, 0.625, 0.5587, 0.625, 0.6838, 0.5948, 0.6838, 0.375, 0.5587, 0.5948, 0.5587, 0.5948, 0.6838, 0.375, 0.6838, 0.375, 0.0, 0.5948, 0.0, 0.5948, 0.06622, 0.375, 0.06622, 0.375, 0.3146, 0.5948, 0.3146, 0.5948, 0.3756, 0.375, 0.3756, 0.375, 0.8134, 0.5948, 0.8134, 0.5948, 0.8744, 0.375, 0.8744, 0.375, 0.06622, 0.5948, 0.06622, 0.5948, 0.1913, 0.375, 0.1913, 0.375, 0.5, 0.5948, 0.5, 0.5948, 0.5587, 0.375, 0.5587, 0.375, 0.8744, 0.5948, 0.8744, 0.5948, 0.9354, 0.375, 0.9354, 0.375, 0.25, 0.5948, 0.25, 0.5948, 0.3146, 0.375, 0.3146, 0.375, 0.3756, 0.5948, 0.3756, 0.5948, 0.4366, 0.375, 0.4366, 0.375, 0.75, 0.5948, 0.75, 0.5948, 0.8134, 0.375, 0.8134, 0.375, 0.9354, 0.5948, 0.9354, 0.5948, 1.0, 0.375, 1.0, 0.375, 0.6838, 0.5948, 0.6838, 0.5948, 0.75, 0.375, 0.75, 0.375, 0.4366, 0.5948, 0.4366, 0.5948, 0.5, 0.375, 0.5, 0.375, 0.1913, 0.5948, 0.1913, 0.5948, 0.25, 0.375, 0.25, 0.375, 0.0, 0.375, 0.06622, 0.375, 0.06622, 0.375, 0.0, 0.0, 0.0, 0.0, 0.0, 0.0, 0.0, 0.0, 0.0, 0.625, 0.25, 0.625, 0.1913, 0.625, 0.1913, 0.625, 0.25, 0.0, 0.0, 0.0, 0.0, 0.0, 0.0, 0.0, 0.0, 0.375, 0.1913, 0.375, 0.25, 0.375, 0.25, 0.375, 0.1913, 0.625, 0.1913, 0.625, 0.06622, 0.625, 0.06622, 0.625, 0.1913, 0.0, 0.0, 0.0, 0.0, 0.0, 0.0, 0.0, 0.0, 0.625, 0.06622, 0.625, 0.0, 0.625, 0.0, 0.625, 0.06622, 0.0, 0.0, 0.0, 0.0, 0.0, 0.0, 0.0, 0.0, 0.0, 0.0, 0.0, 0.0, 0.0, 0.0, 0.0, 0.0, 0.0, 0.0, 0.0, 0.0, 0.0, 0.0, 0.0, 0.0, 0.5948, 0.06622, 0.5948, 0.1913, 0.5948, 0.1913, 0.5948, 0.06622, 0.375, 0.0, 0.375, 0.06622, 0.375, 0.06622, 0.375, 0.0, 0.625, 0.0, 0.5948, 0.0, 0.5948, 0.0, 0.625, 0.0, 0.625, 0.25, 0.625, 0.1913, 0.625, 0.1913, 0.625, 0.25, 0.375, 0.25, 0.5948, 0.25, 0.5948, 0.25, 0.375, 0.25, 0.375, 0.1913, 0.375, 0.25, 0.375, 0.25, 0.375, 0.1913, 0.625, 0.1913, 0.625, 0.06622, 0.625, 0.06622, 0.625, 0.1913, 0.5948, 0.1913, 0.375, 0.1913, 0.375, 0.1913, 0.5948, 0.1913, 0.625, 0.06622, 0.625, 0.0, 0.625, 0.0, 0.625, 0.06622, 0.375, 0.06622, 0.5948, 0.06622, 0.5948, 0.06622, 0.375, 0.06622, 0.5948, 0.0, 0.375, 0.0, 0.375, 0.0, 0.5948, 0.0, 0.5948, 0.25, 0.625, 0.25, 0.625, 0.25, 0.5948, 0.25, 0.5948, 0.06622, 0.5948, 0.1913, 0.5948, 0.1913, 0.5948, 0.06622])
me_cube_001.update()

# ---- objects
ob_cube = bpy.data.objects.new('Cube', me_cube_001)
ob_sun = bpy.data.objects.new('Sun', light_sun_001)

# ---- transforms, parenting, visibility, modifiers, constraints
ob_cube.location = (-0.0373, 0.08777, 1.628)
ob_sun.location = (-1.493, 178.0, 109.2)
ob_sun.rotation_euler = (-0.5255, -0.4516, 0.1234)

# ---- collection membership
col_collection.objects.link(ob_cube)
col_collection.objects.link(ob_sun)

# ---- scene / render settings (as saved in the file)
scene.frame_start = 1; scene.frame_end = 250; scene.frame_set(1)
scene.render.engine = 'BLENDER_EEVEE_NEXT'
scene.cycles.sampling_pattern = 'TABULATED_SOBOL'
scene.cycles.use_light_tree = False
scene.view_settings.view_transform = 'Filmic'
bpy.context.view_layer.update()

# ---- added for rendering (the .blend has no active camera): camera
cam_auto = bpy.data.cameras.new('AutoCamera')
cam_auto.lens = 50.0
cam_auto.sensor_width = 36.0
cam_auto.clip_end = 4270.78
ob_auto_camera = bpy.data.objects.new('AutoCamera', cam_auto)
scene.collection.objects.link(ob_auto_camera)
ob_auto_camera.location = (233.11, -242.272, 234.001)
ob_auto_camera.rotation_euler = (1.09748, -7.21219e-08, 0.694738)
scene.camera = ob_auto_camera
bpy.context.view_layer.update()
